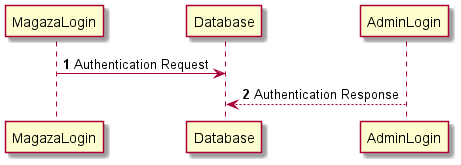

The diagram above was rendered by PlantUML. Its source (embedded in the PNG):
@startuml
'https://plantuml.com/sequence-diagram

autonumber

MagazaLogin -> Database: Authentication Request
AdminLogin --> Database: Authentication Response


@enduml